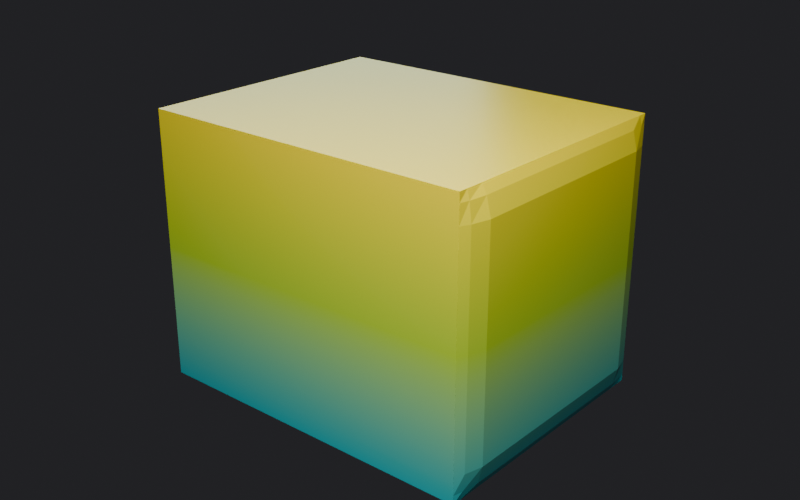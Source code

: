 # Source: Advanced-Volumes-Session-1.blend  (saved by Blender 5.2.44; exported with 4.5.12 LTS)
import bpy
from mathutils import Matrix  # noqa: F401  (used for matrix-valued properties, if any)

bpy.ops.wm.read_factory_settings(use_empty=True)
scene = bpy.context.scene
scene.name = '01 - Mesh to SDF'

# ---- materials (node trees are filled in below, after node groups)
mat_arc___01___mesh_to_sdf = bpy.data.materials.new('ARC - 01 - Mesh to SDF')

# ---- node groups
ng_01___mesh_to_sdf = bpy.data.node_groups.new('01 - Mesh to SDF', 'GeometryNodeTree')
_s = ng_01___mesh_to_sdf.interface.new_socket(name='Geometry', in_out='OUTPUT', socket_type='NodeSocketGeometry')
_s = ng_01___mesh_to_sdf.interface.new_socket(name='Size', in_out='INPUT', socket_type='NodeSocketVector')
_s.default_value = (2.4, 1.8, 1.8)
_s.min_value = 0.5
_s.max_value = 3.0
_s = ng_01___mesh_to_sdf.interface.new_socket(name='Voxel Size', in_out='INPUT', socket_type='NodeSocketFloat')
_s.default_value = 0.12
_s.min_value = 0.04
_s.max_value = 0.3
ng_01___mesh_to_sdf.is_modifier = True
_N = ng_01___mesh_to_sdf.nodes; _L = ng_01___mesh_to_sdf.links
n0 = _N.new('NodeFrame'); n0.name = 'Frame'; n0.location = (-300, 350)
n0.label = 'FROM A MESH BOUNDARY TO SIGNED DISTANCE'
n0.width = 1450
n0.shrink = False
n0.label_size = 24
n1 = _N.new('NodeGroupInput'); n1.name = 'Group Input'; n1.location = (-300, 0)
n1.label = 'Size'
n1.width = 180
n2 = _N.new('GeometryNodeMeshCube'); n2.name = 'Cube'; n2.location = (0, 0)
n2.label = 'THE COMPONENT'
n2.width = 180
n3 = _N.new('GeometryNodeMeshToSDFGrid'); n3.name = 'Mesh to SDF Grid'; n3.location = (270, 0)
n3.width = 180
n4 = _N.new('GeometryNodeGridToMesh'); n4.name = 'Grid to Mesh'; n4.location = (540, 0)
n4.width = 180
n4.inputs[1].default_value = 0.0
n5 = _N.new('NodeGroupOutput'); n5.name = 'Group Output'; n5.location = (820, 0)
n5.label = 'the result'
n5.width = 180
n6 = _N.new('GeometryNodeSetMaterial'); n6.name = 'Set Material'; n6.location = (620, -120)
n6.label = 'give it the course colours'
n6.inputs[2].default_value = mat_arc___01___mesh_to_sdf
_L.new(n1.outputs[0], n2.inputs[0])
_L.new(n2.outputs[0], n3.inputs[0])
_L.new(n1.outputs[1], n3.inputs[1])
_L.new(n3.outputs[0], n4.inputs[0])
_L.new(n4.outputs[0], n6.inputs[0])
_L.new(n6.outputs[0], n5.inputs[0])
n5.is_active_output = True

# ---- material node trees
mat_arc___01___mesh_to_sdf.use_nodes = True; mat_arc___01___mesh_to_sdf.node_tree.nodes.clear()
_N = mat_arc___01___mesh_to_sdf.node_tree.nodes; _L = mat_arc___01___mesh_to_sdf.node_tree.links
n0 = _N.new('ShaderNodeOutputMaterial'); n0.name = 'Material Output'; n0.location = (620, 0)
n1 = _N.new('ShaderNodeBsdfPrincipled'); n1.name = 'Principled BSDF'; n1.location = (330, 0)
n1.inputs[2].default_value = 0.35
n1.inputs[10].default_value = 0.005
n2 = _N.new('ShaderNodeValToRGB'); n2.name = 'Color Ramp'; n2.location = (40, 0)
while len(n2.color_ramp.elements) > 1: n2.color_ramp.elements.remove(n2.color_ramp.elements[-1])
n2.color_ramp.elements[0].position = 0.0; n2.color_ramp.elements[0].color = (0.0, 0.6939, 0.7529, 1.0)
_e = n2.color_ramp.elements.new(0.5); _e.color = (0.5647, 0.8714, 0.0356, 1.0)
_e = n2.color_ramp.elements.new(1.0); _e.color = (1.0, 0.7835, 0.0, 1.0)
n3 = _N.new('ShaderNodeMapRange'); n3.name = 'Map Range'; n3.location = (-170, 0)
n3.inputs[1].default_value = -0.9
n3.inputs[2].default_value = 0.9
n4 = _N.new('ShaderNodeNewGeometry'); n4.name = 'Geometry'; n4.location = (-620, 0)
n5 = _N.new('ShaderNodeSeparateXYZ'); n5.name = 'Separate XYZ'; n5.location = (-440, 0)
_L.new(n4.outputs[0], n5.inputs[0])
_L.new(n5.outputs[2], n3.inputs[0])
_L.new(n3.outputs[0], n2.inputs[0])
_L.new(n2.outputs[0], n1.inputs[0])
_L.new(n1.outputs[0], n0.inputs[0])
n0.is_active_output = True

# ---- world
world_01___mesh_to_sdf = bpy.data.worlds.new('01 - Mesh to SDF'); scene.world = world_01___mesh_to_sdf
world_01___mesh_to_sdf.use_nodes = True; world_01___mesh_to_sdf.node_tree.nodes.clear()
_N = world_01___mesh_to_sdf.node_tree.nodes; _L = world_01___mesh_to_sdf.node_tree.links
n0 = _N.new('ShaderNodeBackground'); n0.name = 'Background'; n0.location = (-200, 100)
n0.inputs[0].default_value = (0.021, 0.021, 0.024, 1.0)
n1 = _N.new('ShaderNodeOutputWorld'); n1.name = 'World Output'; n1.location = (200, 100)
_L.new(n0.outputs[0], n1.inputs[0])
n1.is_active_output = True
world_01___mesh_to_sdf.color = (0.11, 0.12, 0.14)

# ---- cameras
cam_01___mesh_to_sdf_cam = bpy.data.cameras.new('01 - Mesh to SDF cam')

# ---- lights
light_01___mesh_to_sdf_key = bpy.data.lights.new('01 - Mesh to SDF key', 'AREA')
light_01___mesh_to_sdf_key.energy = 290.7
light_01___mesh_to_sdf_key.size = 3.848
light_01___mesh_to_sdf_rim = bpy.data.lights.new('01 - Mesh to SDF rim', 'AREA')
light_01___mesh_to_sdf_rim.color = (0.55, 0.85, 1.0)
light_01___mesh_to_sdf_rim.energy = 116.3
light_01___mesh_to_sdf_rim.size = 3.848

# ---- meshes
me_01___mesh_to_sdf_source = bpy.data.meshes.new('01 - Mesh to SDF source')
me_01___mesh_to_sdf_source.from_pydata([], [], [])
me_01___mesh_to_sdf_source.materials.append(mat_arc___01___mesh_to_sdf)
me_01___mesh_to_sdf_source.update()

# ---- objects
ob_01___mesh_to_sdf = bpy.data.objects.new('01 - Mesh to SDF', me_01___mesh_to_sdf_source)
ob_01___mesh_to_sdf_camera = bpy.data.objects.new('01 - Mesh to SDF camera', cam_01___mesh_to_sdf_cam)
ob_01___mesh_to_sdf_key = bpy.data.objects.new('01 - Mesh to SDF key', light_01___mesh_to_sdf_key)
ob_01___mesh_to_sdf_rim = bpy.data.objects.new('01 - Mesh to SDF rim', light_01___mesh_to_sdf_rim)

# ---- transforms, parenting, visibility, modifiers, constraints
ob_01___mesh_to_sdf.location = (0.0, 0.0, 0.0)
ob_01___mesh_to_sdf.color = (0.49, 0.64, 0.76, 1.0)
_m = ob_01___mesh_to_sdf.modifiers.new('GeometryNodes', 'NODES')
_m.node_group = ng_01___mesh_to_sdf
ob_01___mesh_to_sdf_camera.location = (4.165, -4.9, 2.695)
ob_01___mesh_to_sdf_camera.rotation_euler = (1.174, -1.744e-08, 0.7045)
ob_01___mesh_to_sdf_key.location = (1.69, -2.173, 3.621)
ob_01___mesh_to_sdf_key.rotation_euler = (0.6499, -1.994e-08, 0.661)
ob_01___mesh_to_sdf_rim.location = (-3.452, 2.511, 1.569)
ob_01___mesh_to_sdf_rim.rotation_euler = (1.219, -4.296e-08, -2.2)

# ---- collection membership
scene.collection.objects.link(ob_01___mesh_to_sdf)
scene.collection.objects.link(ob_01___mesh_to_sdf_camera)
scene.collection.objects.link(ob_01___mesh_to_sdf_key)
scene.collection.objects.link(ob_01___mesh_to_sdf_rim)

# ---- scene / render settings (as saved in the file)
scene.camera = ob_01___mesh_to_sdf_camera
scene.frame_start = 1; scene.frame_end = 250; scene.frame_set(1)
scene.render.engine = 'BLENDER_EEVEE_NEXT'
scene.render.image_settings.exr_codec = 'NONE'
scene.render.resolution_x = 1600
scene.render.resolution_y = 1000
scene.render.use_bake_clear = False
scene.render.bake_margin = 0
scene.render.bake_bias = 0.0
scene.render.bake_samples = 0
scene.render.simplify_subdivision_render = 0
scene.render.simplify_child_particles_render = 0.0
scene.render.compositor_device = 'GPU'
scene.eevee.use_volume_custom_range = False
scene.eevee.gtao_distance = 0.0
scene.eevee.use_fast_gi = False
scene.eevee.fast_gi_thickness_near = 0.1
scene.eevee.fast_gi_thickness_far = 0.0
scene.eevee.ray_tracing_options.screen_trace_thickness = 0.1
bpy.context.view_layer.update()
